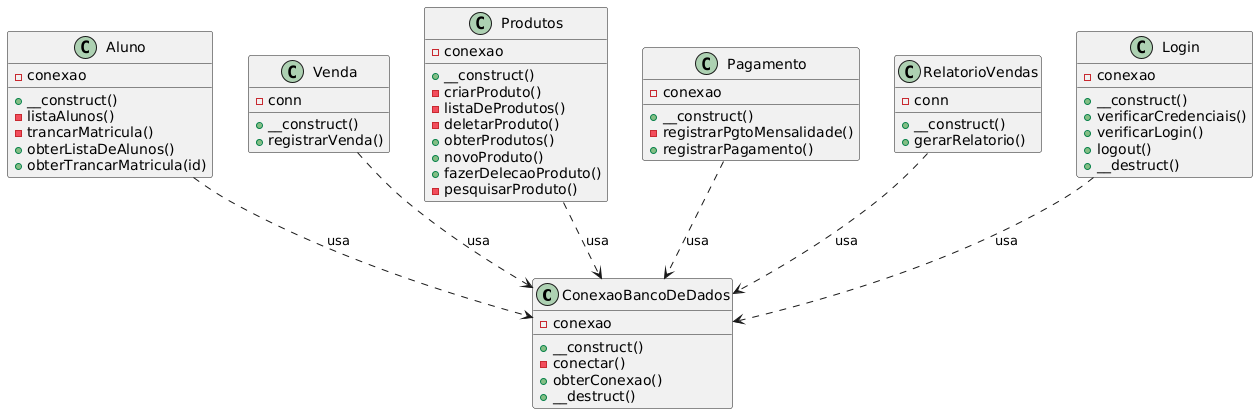

The diagram above was rendered by PlantUML. Its source (embedded in the PNG):
@startuml
class ConexaoBancoDeDados {
    - conexao
    + __construct()
    - conectar()
    + obterConexao()
    + __destruct()
}

class Aluno {
    - conexao
    + __construct()
    - listaAlunos()
    - trancarMatricula()
    + obterListaDeAlunos()
    + obterTrancarMatricula(id)
}

class Venda {
    - conn
    + __construct()
    + registrarVenda()
}

class Produtos {
    - conexao
    + __construct()
    - criarProduto()
    - listaDeProdutos()
    - deletarProduto()
    + obterProdutos()
    + novoProduto()
    + fazerDelecaoProduto()
    - pesquisarProduto()
}

class Pagamento {
    - conexao
    + __construct()
    - registrarPgtoMensalidade()
    + registrarPagamento()
}

class RelatorioVendas {
    - conn
    + __construct()
    + gerarRelatorio()
}

class Login {
    - conexao
    + __construct()
    + verificarCredenciais()
    + verificarLogin()
    + logout()
    + __destruct()
}

Aluno ..> ConexaoBancoDeDados : usa
Venda ..> ConexaoBancoDeDados : usa
Produtos ..> ConexaoBancoDeDados : usa
Pagamento ..> ConexaoBancoDeDados : usa
RelatorioVendas ..> ConexaoBancoDeDados : usa
Login ..> ConexaoBancoDeDados : usa
@enduml